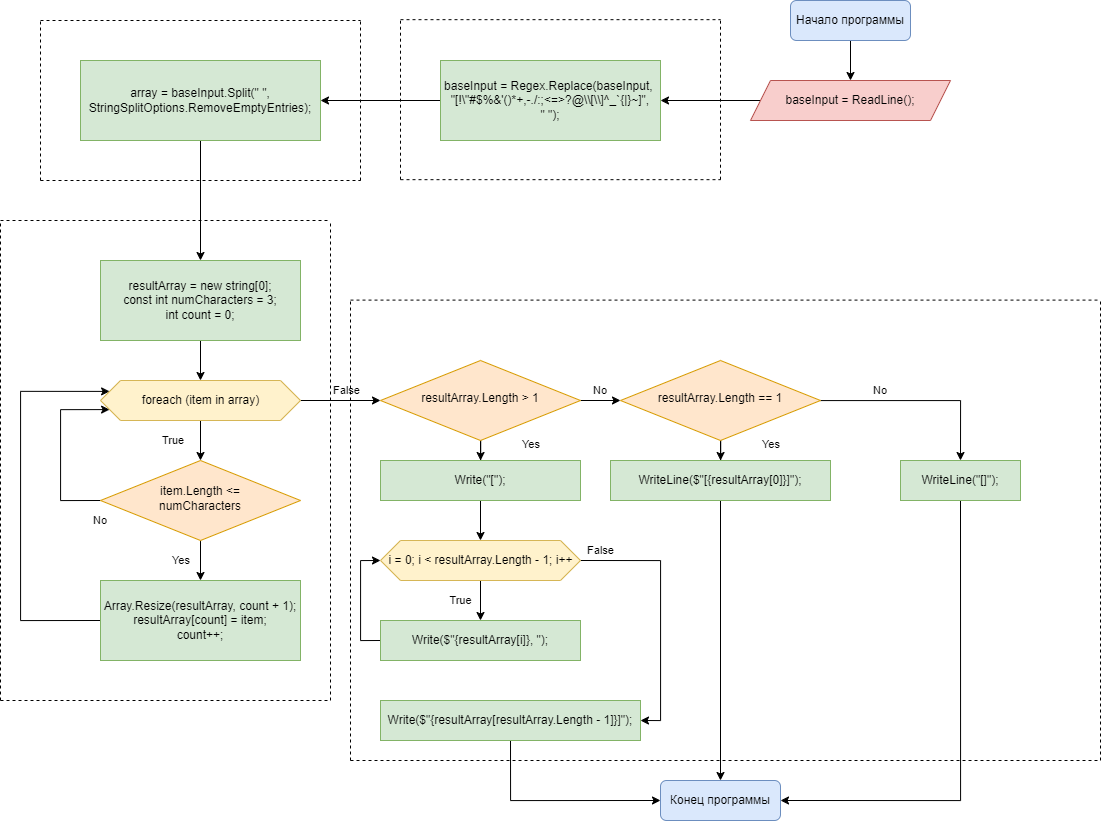

The diagram above was exported from draw.io. Its source (the exported page's mxGraphModel, read from the mxfile embedded in the PNG):
<mxGraphModel dx="1615" dy="805" grid="1" gridSize="10" guides="1" tooltips="1" connect="1" arrows="1" fold="1" page="1" pageScale="1" pageWidth="827" pageHeight="1169" background="#FFFFFF" math="0" shadow="0">
  <root>
    <mxCell id="WIyWlLk6GJQsqaUBKTNV-0" />
    <mxCell id="WIyWlLk6GJQsqaUBKTNV-1" parent="WIyWlLk6GJQsqaUBKTNV-0" />
    <mxCell id="CgWbWVMfjUQUnC-tOBws-3" value="" style="edgeStyle=orthogonalEdgeStyle;rounded=0;orthogonalLoop=1;jettySize=auto;html=1;entryX=0.5;entryY=0;entryDx=0;entryDy=0;" parent="WIyWlLk6GJQsqaUBKTNV-1" source="WIyWlLk6GJQsqaUBKTNV-3" edge="1" target="CgWbWVMfjUQUnC-tOBws-66">
      <mxGeometry relative="1" as="geometry">
        <mxPoint x="220" y="-40" as="targetPoint" />
      </mxGeometry>
    </mxCell>
    <mxCell id="WIyWlLk6GJQsqaUBKTNV-3" value="Начало программы" style="rounded=1;whiteSpace=wrap;html=1;fontSize=12;glass=0;strokeWidth=1;shadow=0;fillColor=#dae8fc;strokeColor=#6c8ebf;" parent="WIyWlLk6GJQsqaUBKTNV-1" vertex="1">
      <mxGeometry x="810" y="220" width="120" height="40" as="geometry" />
    </mxCell>
    <mxCell id="CgWbWVMfjUQUnC-tOBws-5" value="" style="edgeStyle=orthogonalEdgeStyle;rounded=0;orthogonalLoop=1;jettySize=auto;html=1;exitX=0;exitY=0.5;exitDx=0;exitDy=0;" parent="WIyWlLk6GJQsqaUBKTNV-1" source="CgWbWVMfjUQUnC-tOBws-66" target="CgWbWVMfjUQUnC-tOBws-4" edge="1">
      <mxGeometry relative="1" as="geometry">
        <mxPoint x="220" y="80" as="sourcePoint" />
      </mxGeometry>
    </mxCell>
    <mxCell id="CgWbWVMfjUQUnC-tOBws-7" value="" style="edgeStyle=orthogonalEdgeStyle;rounded=0;orthogonalLoop=1;jettySize=auto;html=1;" parent="WIyWlLk6GJQsqaUBKTNV-1" source="CgWbWVMfjUQUnC-tOBws-4" target="CgWbWVMfjUQUnC-tOBws-6" edge="1">
      <mxGeometry relative="1" as="geometry" />
    </mxCell>
    <mxCell id="CgWbWVMfjUQUnC-tOBws-4" value="&lt;font style=&quot;font-size: 12px;&quot;&gt;baseInput = Regex.Replace(baseInput,&amp;nbsp;&lt;br&gt;&quot;[!\&quot;#$%&amp;amp;'()*+,-./:;&amp;lt;=&amp;gt;?@\\[\\]^_`{|}~]&quot;,&lt;br&gt;&quot; &quot;);&lt;/font&gt;" style="rounded=0;whiteSpace=wrap;html=1;fillColor=#d5e8d4;strokeColor=#82b366;" parent="WIyWlLk6GJQsqaUBKTNV-1" vertex="1">
      <mxGeometry x="460" y="280" width="220" height="80" as="geometry" />
    </mxCell>
    <mxCell id="CgWbWVMfjUQUnC-tOBws-9" value="" style="edgeStyle=orthogonalEdgeStyle;rounded=0;orthogonalLoop=1;jettySize=auto;html=1;" parent="WIyWlLk6GJQsqaUBKTNV-1" source="CgWbWVMfjUQUnC-tOBws-6" target="CgWbWVMfjUQUnC-tOBws-10" edge="1">
      <mxGeometry relative="1" as="geometry">
        <mxPoint x="220" y="360" as="targetPoint" />
      </mxGeometry>
    </mxCell>
    <mxCell id="CgWbWVMfjUQUnC-tOBws-6" value="array = baseInput.Split(&quot; &quot;, StringSplitOptions.RemoveEmptyEntries);" style="rounded=0;whiteSpace=wrap;html=1;fillColor=#d5e8d4;strokeColor=#82b366;" parent="WIyWlLk6GJQsqaUBKTNV-1" vertex="1">
      <mxGeometry x="100" y="280" width="240" height="80" as="geometry" />
    </mxCell>
    <mxCell id="CgWbWVMfjUQUnC-tOBws-13" value="" style="edgeStyle=orthogonalEdgeStyle;rounded=0;orthogonalLoop=1;jettySize=auto;html=1;" parent="WIyWlLk6GJQsqaUBKTNV-1" source="CgWbWVMfjUQUnC-tOBws-10" edge="1">
      <mxGeometry relative="1" as="geometry">
        <mxPoint x="220" y="600" as="targetPoint" />
      </mxGeometry>
    </mxCell>
    <mxCell id="CgWbWVMfjUQUnC-tOBws-10" value="resultArray = new string[0];&lt;br&gt;const int numCharacters = 3;&lt;br&gt;int count = 0;" style="rounded=0;whiteSpace=wrap;html=1;fillColor=#d5e8d4;strokeColor=#82b366;" parent="WIyWlLk6GJQsqaUBKTNV-1" vertex="1">
      <mxGeometry x="120" y="480" width="200" height="80" as="geometry" />
    </mxCell>
    <mxCell id="CgWbWVMfjUQUnC-tOBws-22" value="Yes" style="edgeStyle=orthogonalEdgeStyle;rounded=0;orthogonalLoop=1;jettySize=auto;html=1;align=left;" parent="WIyWlLk6GJQsqaUBKTNV-1" source="CgWbWVMfjUQUnC-tOBws-14" target="CgWbWVMfjUQUnC-tOBws-20" edge="1">
      <mxGeometry y="-30" relative="1" as="geometry">
        <mxPoint as="offset" />
      </mxGeometry>
    </mxCell>
    <mxCell id="CgWbWVMfjUQUnC-tOBws-24" value="No" style="edgeStyle=orthogonalEdgeStyle;rounded=0;orthogonalLoop=1;jettySize=auto;html=1;entryX=0;entryY=0.75;entryDx=0;entryDy=0;exitX=0;exitY=0.5;exitDx=0;exitDy=0;align=left;" parent="WIyWlLk6GJQsqaUBKTNV-1" source="CgWbWVMfjUQUnC-tOBws-14" target="CgWbWVMfjUQUnC-tOBws-62" edge="1">
      <mxGeometry x="-0.9048" y="20" relative="1" as="geometry">
        <mxPoint x="145.33333333333326" y="629.3333333333333" as="targetPoint" />
        <Array as="points">
          <mxPoint x="80" y="720" />
          <mxPoint x="80" y="629" />
        </Array>
        <mxPoint as="offset" />
      </mxGeometry>
    </mxCell>
    <mxCell id="CgWbWVMfjUQUnC-tOBws-14" value="item.Length &amp;lt;= &lt;br&gt;numCharacters" style="rhombus;whiteSpace=wrap;html=1;shadow=0;fontFamily=Helvetica;fontSize=12;align=center;strokeWidth=1;spacing=6;spacingTop=-4;fillColor=#ffe6cc;strokeColor=#d79b00;" parent="WIyWlLk6GJQsqaUBKTNV-1" vertex="1">
      <mxGeometry x="120" y="680" width="200" height="80" as="geometry" />
    </mxCell>
    <mxCell id="CgWbWVMfjUQUnC-tOBws-21" value="True" style="edgeStyle=orthogonalEdgeStyle;rounded=0;orthogonalLoop=1;jettySize=auto;html=1;align=left;" parent="WIyWlLk6GJQsqaUBKTNV-1" target="CgWbWVMfjUQUnC-tOBws-14" edge="1">
      <mxGeometry y="-40" relative="1" as="geometry">
        <mxPoint x="220" y="640" as="sourcePoint" />
        <mxPoint as="offset" />
      </mxGeometry>
    </mxCell>
    <mxCell id="CgWbWVMfjUQUnC-tOBws-28" value="False" style="edgeStyle=orthogonalEdgeStyle;rounded=0;orthogonalLoop=1;jettySize=auto;html=1;exitX=1;exitY=0.5;exitDx=0;exitDy=0;" parent="WIyWlLk6GJQsqaUBKTNV-1" source="CgWbWVMfjUQUnC-tOBws-62" target="CgWbWVMfjUQUnC-tOBws-29" edge="1">
      <mxGeometry x="0.1429" y="10" relative="1" as="geometry">
        <mxPoint x="290" y="620" as="sourcePoint" />
        <mxPoint x="360" y="620" as="targetPoint" />
        <mxPoint as="offset" />
      </mxGeometry>
    </mxCell>
    <mxCell id="CgWbWVMfjUQUnC-tOBws-26" value="" style="edgeStyle=orthogonalEdgeStyle;rounded=0;orthogonalLoop=1;jettySize=auto;html=1;exitX=0;exitY=0.5;exitDx=0;exitDy=0;entryX=0;entryY=0.25;entryDx=0;entryDy=0;" parent="WIyWlLk6GJQsqaUBKTNV-1" source="CgWbWVMfjUQUnC-tOBws-20" target="CgWbWVMfjUQUnC-tOBws-62" edge="1">
      <mxGeometry relative="1" as="geometry">
        <mxPoint x="50" y="590" as="targetPoint" />
        <Array as="points">
          <mxPoint x="40" y="840" />
          <mxPoint x="40" y="611" />
        </Array>
      </mxGeometry>
    </mxCell>
    <mxCell id="CgWbWVMfjUQUnC-tOBws-20" value="Array.Resize(resultArray, count + 1);&lt;br&gt;resultArray[count] = item;&lt;br&gt;count++;" style="rounded=0;whiteSpace=wrap;html=1;fillColor=#d5e8d4;strokeColor=#82b366;" parent="WIyWlLk6GJQsqaUBKTNV-1" vertex="1">
      <mxGeometry x="120" y="800" width="200" height="80" as="geometry" />
    </mxCell>
    <mxCell id="CgWbWVMfjUQUnC-tOBws-31" value="No" style="edgeStyle=orthogonalEdgeStyle;rounded=0;orthogonalLoop=1;jettySize=auto;html=1;align=left;" parent="WIyWlLk6GJQsqaUBKTNV-1" source="CgWbWVMfjUQUnC-tOBws-29" target="CgWbWVMfjUQUnC-tOBws-30" edge="1">
      <mxGeometry x="-0.5" y="10" relative="1" as="geometry">
        <mxPoint as="offset" />
      </mxGeometry>
    </mxCell>
    <mxCell id="CgWbWVMfjUQUnC-tOBws-39" value="Yes" style="edgeStyle=orthogonalEdgeStyle;rounded=0;orthogonalLoop=1;jettySize=auto;html=1;align=left;" parent="WIyWlLk6GJQsqaUBKTNV-1" source="CgWbWVMfjUQUnC-tOBws-29" target="CgWbWVMfjUQUnC-tOBws-38" edge="1">
      <mxGeometry x="0.2003" y="-40" relative="1" as="geometry">
        <mxPoint y="-1" as="offset" />
      </mxGeometry>
    </mxCell>
    <mxCell id="CgWbWVMfjUQUnC-tOBws-29" value="resultArray.Length &amp;gt; 1" style="rhombus;whiteSpace=wrap;html=1;shadow=0;fontFamily=Helvetica;fontSize=12;align=center;strokeWidth=1;spacing=6;spacingTop=-4;fillColor=#ffe6cc;strokeColor=#d79b00;" parent="WIyWlLk6GJQsqaUBKTNV-1" vertex="1">
      <mxGeometry x="400" y="580" width="200" height="80" as="geometry" />
    </mxCell>
    <mxCell id="CgWbWVMfjUQUnC-tOBws-33" value="No" style="edgeStyle=orthogonalEdgeStyle;rounded=0;orthogonalLoop=1;jettySize=auto;html=1;align=left;entryX=0.5;entryY=0;entryDx=0;entryDy=0;" parent="WIyWlLk6GJQsqaUBKTNV-1" source="CgWbWVMfjUQUnC-tOBws-30" target="CgWbWVMfjUQUnC-tOBws-34" edge="1">
      <mxGeometry x="-0.5" y="10" relative="1" as="geometry">
        <mxPoint as="offset" />
        <mxPoint x="880" y="620" as="targetPoint" />
      </mxGeometry>
    </mxCell>
    <mxCell id="CgWbWVMfjUQUnC-tOBws-37" value="Yes" style="edgeStyle=orthogonalEdgeStyle;rounded=0;orthogonalLoop=1;jettySize=auto;html=1;align=left;" parent="WIyWlLk6GJQsqaUBKTNV-1" source="CgWbWVMfjUQUnC-tOBws-30" target="CgWbWVMfjUQUnC-tOBws-36" edge="1">
      <mxGeometry x="0.2003" y="-40" relative="1" as="geometry">
        <mxPoint y="-1" as="offset" />
      </mxGeometry>
    </mxCell>
    <mxCell id="CgWbWVMfjUQUnC-tOBws-30" value="resultArray.Length == 1" style="rhombus;whiteSpace=wrap;html=1;shadow=0;fontFamily=Helvetica;fontSize=12;align=center;strokeWidth=1;spacing=6;spacingTop=-4;fillColor=#ffe6cc;strokeColor=#d79b00;" parent="WIyWlLk6GJQsqaUBKTNV-1" vertex="1">
      <mxGeometry x="640" y="580" width="200" height="80" as="geometry" />
    </mxCell>
    <mxCell id="CgWbWVMfjUQUnC-tOBws-55" value="" style="edgeStyle=orthogonalEdgeStyle;rounded=0;orthogonalLoop=1;jettySize=auto;html=1;entryX=1;entryY=0.5;entryDx=0;entryDy=0;exitX=0.5;exitY=1;exitDx=0;exitDy=0;" parent="WIyWlLk6GJQsqaUBKTNV-1" source="CgWbWVMfjUQUnC-tOBws-34" target="CgWbWVMfjUQUnC-tOBws-48" edge="1">
      <mxGeometry relative="1" as="geometry" />
    </mxCell>
    <mxCell id="CgWbWVMfjUQUnC-tOBws-34" value="WriteLine(&quot;[]&quot;);" style="rounded=0;whiteSpace=wrap;html=1;fillColor=#d5e8d4;strokeColor=#82b366;" parent="WIyWlLk6GJQsqaUBKTNV-1" vertex="1">
      <mxGeometry x="920" y="680" width="120" height="40" as="geometry" />
    </mxCell>
    <mxCell id="CgWbWVMfjUQUnC-tOBws-53" value="" style="edgeStyle=orthogonalEdgeStyle;rounded=0;orthogonalLoop=1;jettySize=auto;html=1;entryX=0.5;entryY=0;entryDx=0;entryDy=0;" parent="WIyWlLk6GJQsqaUBKTNV-1" source="CgWbWVMfjUQUnC-tOBws-36" target="CgWbWVMfjUQUnC-tOBws-48" edge="1">
      <mxGeometry relative="1" as="geometry" />
    </mxCell>
    <mxCell id="CgWbWVMfjUQUnC-tOBws-36" value="WriteLine($&quot;[{resultArray[0]}]&quot;);" style="rounded=0;whiteSpace=wrap;html=1;fillColor=#d5e8d4;strokeColor=#82b366;" parent="WIyWlLk6GJQsqaUBKTNV-1" vertex="1">
      <mxGeometry x="630" y="680" width="220" height="40" as="geometry" />
    </mxCell>
    <mxCell id="CgWbWVMfjUQUnC-tOBws-42" value="" style="edgeStyle=orthogonalEdgeStyle;rounded=0;orthogonalLoop=1;jettySize=auto;html=1;entryX=0.5;entryY=0;entryDx=0;entryDy=0;" parent="WIyWlLk6GJQsqaUBKTNV-1" source="CgWbWVMfjUQUnC-tOBws-38" edge="1" target="CgWbWVMfjUQUnC-tOBws-65">
      <mxGeometry relative="1" as="geometry">
        <mxPoint x="500.0000000000002" y="760" as="targetPoint" />
      </mxGeometry>
    </mxCell>
    <mxCell id="CgWbWVMfjUQUnC-tOBws-38" value="Write(&quot;[&quot;);" style="rounded=0;whiteSpace=wrap;html=1;fillColor=#d5e8d4;strokeColor=#82b366;" parent="WIyWlLk6GJQsqaUBKTNV-1" vertex="1">
      <mxGeometry x="400" y="680" width="200" height="40" as="geometry" />
    </mxCell>
    <mxCell id="CgWbWVMfjUQUnC-tOBws-45" value="True" style="edgeStyle=orthogonalEdgeStyle;rounded=0;orthogonalLoop=1;jettySize=auto;html=1;exitX=0.5;exitY=1;exitDx=0;exitDy=0;" parent="WIyWlLk6GJQsqaUBKTNV-1" target="CgWbWVMfjUQUnC-tOBws-43" edge="1" source="CgWbWVMfjUQUnC-tOBws-65">
      <mxGeometry y="-20" relative="1" as="geometry">
        <mxPoint x="500.0000000000002" y="800" as="sourcePoint" />
        <mxPoint as="offset" />
      </mxGeometry>
    </mxCell>
    <mxCell id="CgWbWVMfjUQUnC-tOBws-47" value="False" style="edgeStyle=orthogonalEdgeStyle;rounded=0;orthogonalLoop=1;jettySize=auto;html=1;entryX=1;entryY=0.5;entryDx=0;entryDy=0;exitX=1;exitY=0.5;exitDx=0;exitDy=0;" parent="WIyWlLk6GJQsqaUBKTNV-1" source="CgWbWVMfjUQUnC-tOBws-65" target="CgWbWVMfjUQUnC-tOBws-44" edge="1">
      <mxGeometry x="-0.8462" y="10" relative="1" as="geometry">
        <mxPoint x="590" y="780" as="sourcePoint" />
        <Array as="points">
          <mxPoint x="680" y="780" />
          <mxPoint x="680" y="940" />
        </Array>
        <mxPoint as="offset" />
      </mxGeometry>
    </mxCell>
    <mxCell id="CgWbWVMfjUQUnC-tOBws-46" value="" style="edgeStyle=orthogonalEdgeStyle;rounded=0;orthogonalLoop=1;jettySize=auto;html=1;entryX=0;entryY=0.5;entryDx=0;entryDy=0;exitX=0;exitY=0.5;exitDx=0;exitDy=0;" parent="WIyWlLk6GJQsqaUBKTNV-1" source="CgWbWVMfjUQUnC-tOBws-43" target="CgWbWVMfjUQUnC-tOBws-65" edge="1">
      <mxGeometry relative="1" as="geometry">
        <mxPoint x="410.0000000000002" y="780" as="targetPoint" />
        <Array as="points">
          <mxPoint x="380" y="860" />
          <mxPoint x="380" y="780" />
        </Array>
      </mxGeometry>
    </mxCell>
    <mxCell id="CgWbWVMfjUQUnC-tOBws-43" value="Write($&quot;{resultArray[i]}, &quot;);" style="rounded=0;whiteSpace=wrap;html=1;fillColor=#d5e8d4;strokeColor=#82b366;" parent="WIyWlLk6GJQsqaUBKTNV-1" vertex="1">
      <mxGeometry x="400" y="840" width="200" height="40" as="geometry" />
    </mxCell>
    <mxCell id="CgWbWVMfjUQUnC-tOBws-51" value="" style="edgeStyle=orthogonalEdgeStyle;rounded=0;orthogonalLoop=1;jettySize=auto;html=1;entryX=0;entryY=0.5;entryDx=0;entryDy=0;exitX=0.5;exitY=1;exitDx=0;exitDy=0;" parent="WIyWlLk6GJQsqaUBKTNV-1" source="CgWbWVMfjUQUnC-tOBws-44" target="CgWbWVMfjUQUnC-tOBws-48" edge="1">
      <mxGeometry relative="1" as="geometry" />
    </mxCell>
    <mxCell id="CgWbWVMfjUQUnC-tOBws-44" value="Write($&quot;{resultArray[resultArray.Length - 1]}]&quot;);" style="rounded=0;whiteSpace=wrap;html=1;fillColor=#d5e8d4;strokeColor=#82b366;" parent="WIyWlLk6GJQsqaUBKTNV-1" vertex="1">
      <mxGeometry x="400" y="920" width="260" height="40" as="geometry" />
    </mxCell>
    <mxCell id="CgWbWVMfjUQUnC-tOBws-48" value="Конец&amp;nbsp;программы" style="rounded=1;whiteSpace=wrap;html=1;fontSize=12;glass=0;strokeWidth=1;shadow=0;fillColor=#dae8fc;strokeColor=#6c8ebf;" parent="WIyWlLk6GJQsqaUBKTNV-1" vertex="1">
      <mxGeometry x="680" y="1000" width="120" height="40" as="geometry" />
    </mxCell>
    <mxCell id="CgWbWVMfjUQUnC-tOBws-56" value="" style="endArrow=none;dashed=1;html=1;rounded=0;" parent="WIyWlLk6GJQsqaUBKTNV-1" edge="1">
      <mxGeometry width="50" height="50" relative="1" as="geometry">
        <mxPoint x="370" y="980" as="sourcePoint" />
        <mxPoint x="370" y="520" as="targetPoint" />
      </mxGeometry>
    </mxCell>
    <mxCell id="CgWbWVMfjUQUnC-tOBws-57" value="" style="endArrow=none;dashed=1;html=1;rounded=0;" parent="WIyWlLk6GJQsqaUBKTNV-1" edge="1">
      <mxGeometry width="50" height="50" relative="1" as="geometry">
        <mxPoint x="370" y="980" as="sourcePoint" />
        <mxPoint x="1120" y="980" as="targetPoint" />
      </mxGeometry>
    </mxCell>
    <mxCell id="CgWbWVMfjUQUnC-tOBws-58" value="" style="endArrow=none;dashed=1;html=1;rounded=0;" parent="WIyWlLk6GJQsqaUBKTNV-1" edge="1">
      <mxGeometry width="50" height="50" relative="1" as="geometry">
        <mxPoint x="370" y="519.6" as="sourcePoint" />
        <mxPoint x="1120" y="519.6" as="targetPoint" />
      </mxGeometry>
    </mxCell>
    <mxCell id="CgWbWVMfjUQUnC-tOBws-59" value="" style="endArrow=none;dashed=1;html=1;rounded=0;" parent="WIyWlLk6GJQsqaUBKTNV-1" edge="1">
      <mxGeometry width="50" height="50" relative="1" as="geometry">
        <mxPoint x="1120" y="980" as="sourcePoint" />
        <mxPoint x="1120" y="520" as="targetPoint" />
      </mxGeometry>
    </mxCell>
    <mxCell id="CgWbWVMfjUQUnC-tOBws-60" value="" style="endArrow=none;dashed=1;html=1;rounded=0;" parent="WIyWlLk6GJQsqaUBKTNV-1" edge="1">
      <mxGeometry width="50" height="50" relative="1" as="geometry">
        <mxPoint x="20" y="920" as="sourcePoint" />
        <mxPoint x="20" y="440" as="targetPoint" />
      </mxGeometry>
    </mxCell>
    <mxCell id="CgWbWVMfjUQUnC-tOBws-61" value="" style="endArrow=none;dashed=1;html=1;rounded=0;" parent="WIyWlLk6GJQsqaUBKTNV-1" edge="1">
      <mxGeometry width="50" height="50" relative="1" as="geometry">
        <mxPoint x="350" y="920" as="sourcePoint" />
        <mxPoint x="350" y="440" as="targetPoint" />
      </mxGeometry>
    </mxCell>
    <mxCell id="CgWbWVMfjUQUnC-tOBws-62" value="&lt;span style=&quot;color: rgb(0, 0, 0); font-family: Helvetica; font-size: 12px; font-style: normal; font-variant-ligatures: normal; font-variant-caps: normal; font-weight: 400; letter-spacing: normal; orphans: 2; text-indent: 0px; text-transform: none; widows: 2; word-spacing: 0px; -webkit-text-stroke-width: 0px; text-decoration-thickness: initial; text-decoration-style: initial; text-decoration-color: initial; float: none; display: inline !important;&quot;&gt;foreach (item in array)&lt;/span&gt;" style="verticalLabelPosition=middle;verticalAlign=middle;html=1;shape=hexagon;perimeter=hexagonPerimeter2;arcSize=6;size=0.1;fillColor=#fff2cc;align=center;labelPosition=center;strokeColor=#d6b656;" parent="WIyWlLk6GJQsqaUBKTNV-1" vertex="1">
      <mxGeometry x="120" y="600" width="200" height="40" as="geometry" />
    </mxCell>
    <mxCell id="CgWbWVMfjUQUnC-tOBws-63" value="" style="endArrow=none;dashed=1;html=1;rounded=0;" parent="WIyWlLk6GJQsqaUBKTNV-1" edge="1">
      <mxGeometry width="50" height="50" relative="1" as="geometry">
        <mxPoint x="20" y="440" as="sourcePoint" />
        <mxPoint x="350" y="440" as="targetPoint" />
      </mxGeometry>
    </mxCell>
    <mxCell id="CgWbWVMfjUQUnC-tOBws-64" value="" style="endArrow=none;dashed=1;html=1;rounded=0;" parent="WIyWlLk6GJQsqaUBKTNV-1" edge="1">
      <mxGeometry width="50" height="50" relative="1" as="geometry">
        <mxPoint x="20" y="920" as="sourcePoint" />
        <mxPoint x="350" y="920" as="targetPoint" />
      </mxGeometry>
    </mxCell>
    <mxCell id="CgWbWVMfjUQUnC-tOBws-65" value="i = 0; i &amp;lt; resultArray.Length - 1; i++" style="verticalLabelPosition=middle;verticalAlign=middle;html=1;shape=hexagon;perimeter=hexagonPerimeter2;arcSize=6;size=0.1;fillColor=#fff2cc;align=center;labelPosition=center;strokeColor=#d6b656;" parent="WIyWlLk6GJQsqaUBKTNV-1" vertex="1">
      <mxGeometry x="400" y="760" width="200" height="40" as="geometry" />
    </mxCell>
    <mxCell id="CgWbWVMfjUQUnC-tOBws-66" value="baseInput = ReadLine();" style="shape=parallelogram;perimeter=parallelogramPerimeter;whiteSpace=wrap;html=1;fixedSize=1;fillColor=#f8cecc;strokeColor=#b85450;" parent="WIyWlLk6GJQsqaUBKTNV-1" vertex="1">
      <mxGeometry x="770" y="300" width="200" height="40" as="geometry" />
    </mxCell>
    <mxCell id="CgWbWVMfjUQUnC-tOBws-67" value="" style="endArrow=none;dashed=1;html=1;rounded=0;" parent="WIyWlLk6GJQsqaUBKTNV-1" edge="1">
      <mxGeometry width="50" height="50" relative="1" as="geometry">
        <mxPoint x="60" y="400" as="sourcePoint" />
        <mxPoint x="380" y="400" as="targetPoint" />
      </mxGeometry>
    </mxCell>
    <mxCell id="CgWbWVMfjUQUnC-tOBws-68" value="" style="endArrow=none;dashed=1;html=1;rounded=0;" parent="WIyWlLk6GJQsqaUBKTNV-1" edge="1">
      <mxGeometry width="50" height="50" relative="1" as="geometry">
        <mxPoint x="60" y="240" as="sourcePoint" />
        <mxPoint x="380" y="240" as="targetPoint" />
      </mxGeometry>
    </mxCell>
    <mxCell id="CgWbWVMfjUQUnC-tOBws-69" value="" style="endArrow=none;dashed=1;html=1;rounded=0;" parent="WIyWlLk6GJQsqaUBKTNV-1" edge="1">
      <mxGeometry width="50" height="50" relative="1" as="geometry">
        <mxPoint x="60" y="400" as="sourcePoint" />
        <mxPoint x="60" y="240" as="targetPoint" />
      </mxGeometry>
    </mxCell>
    <mxCell id="CgWbWVMfjUQUnC-tOBws-70" value="" style="endArrow=none;dashed=1;html=1;rounded=0;" parent="WIyWlLk6GJQsqaUBKTNV-1" edge="1">
      <mxGeometry width="50" height="50" relative="1" as="geometry">
        <mxPoint x="380" y="400" as="sourcePoint" />
        <mxPoint x="380" y="240" as="targetPoint" />
      </mxGeometry>
    </mxCell>
    <mxCell id="CgWbWVMfjUQUnC-tOBws-71" value="" style="endArrow=none;dashed=1;html=1;rounded=0;" parent="WIyWlLk6GJQsqaUBKTNV-1" edge="1">
      <mxGeometry width="50" height="50" relative="1" as="geometry">
        <mxPoint x="420" y="399.16999999999996" as="sourcePoint" />
        <mxPoint x="740" y="399.16999999999996" as="targetPoint" />
      </mxGeometry>
    </mxCell>
    <mxCell id="CgWbWVMfjUQUnC-tOBws-72" value="" style="endArrow=none;dashed=1;html=1;rounded=0;" parent="WIyWlLk6GJQsqaUBKTNV-1" edge="1">
      <mxGeometry width="50" height="50" relative="1" as="geometry">
        <mxPoint x="420" y="239.17" as="sourcePoint" />
        <mxPoint x="740" y="239.17" as="targetPoint" />
      </mxGeometry>
    </mxCell>
    <mxCell id="CgWbWVMfjUQUnC-tOBws-73" value="" style="endArrow=none;dashed=1;html=1;rounded=0;" parent="WIyWlLk6GJQsqaUBKTNV-1" edge="1">
      <mxGeometry width="50" height="50" relative="1" as="geometry">
        <mxPoint x="740" y="399.16999999999996" as="sourcePoint" />
        <mxPoint x="740" y="239.17" as="targetPoint" />
      </mxGeometry>
    </mxCell>
    <mxCell id="CgWbWVMfjUQUnC-tOBws-74" value="" style="endArrow=none;dashed=1;html=1;rounded=0;" parent="WIyWlLk6GJQsqaUBKTNV-1" edge="1">
      <mxGeometry width="50" height="50" relative="1" as="geometry">
        <mxPoint x="420" y="399.16999999999996" as="sourcePoint" />
        <mxPoint x="420" y="239.17" as="targetPoint" />
      </mxGeometry>
    </mxCell>
  </root>
</mxGraphModel>